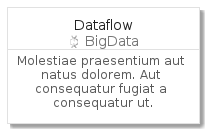

The diagram above was rendered by PlantUML. Its source (embedded in the PNG):
@startuml
' configures the library
!global $INCLUSION_MODE="local"
!global $LIB_BASE_LOCATION="../../.."
' loads the library
!include $LIB_BASE_LOCATION/bootstrap.puml
' loads the gcp bootstrap
include('gcp/bootstrap')
' loads the Dataflow element
include('gcp/Item/BigData/Dataflow')
DataflowCard('dataflow', 'Dataflow', 'Molestiae praesentium aut natus dolorem. Aut consequatur fugiat a consequatur ut.')
@enduml